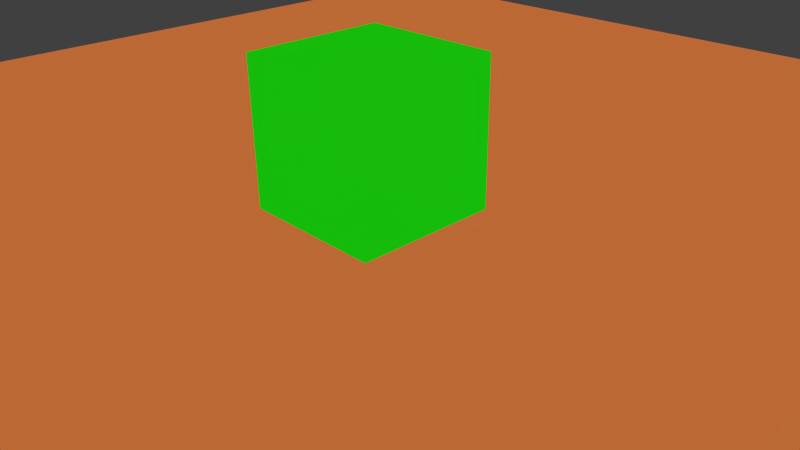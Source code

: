 # Source: constraints.blend  (saved by Blender 2.76.0; exported with 4.5.12 LTS)
import bpy
from mathutils import Matrix  # noqa: F401  (used for matrix-valued properties, if any)

bpy.ops.wm.read_factory_settings(use_empty=True)
scene = bpy.context.scene
scene.name = 'Scene'

# ---- collections
col_collection_1 = bpy.data.collections.new('Collection 1'); scene.collection.children.link(col_collection_1)

# ---- materials (node trees are filled in below, after node groups)
mat_material_004 = bpy.data.materials.new('Material.004')
mat_material_004.alpha_threshold = 0.0
mat_material_004.roughness = 0.5
mat_material_005 = bpy.data.materials.new('Material.005')
mat_material_005.alpha_threshold = 0.0
mat_material_005.roughness = 0.5
mat_material_003 = bpy.data.materials.new('Material.003')
mat_material_003.alpha_threshold = 0.0
mat_material_003.roughness = 0.5

# ---- node groups
ng_common_matdefs_misc_unshaded_j3md__jme = bpy.data.node_groups.new('!Common/MatDefs/Misc/Unshaded.j3md; JME', 'ShaderNodeTree')
_s = ng_common_matdefs_misc_unshaded_j3md__jme.interface.new_socket(name='Surface', in_out='OUTPUT', socket_type='NodeSocketShader')
_s = ng_common_matdefs_misc_unshaded_j3md__jme.interface.new_socket(name='!ColorMap', in_out='INPUT', socket_type='NodeSocketColor')
_s.default_value = (1.0, 1.0, 1.0, 1.0)
_s = ng_common_matdefs_misc_unshaded_j3md__jme.interface.new_socket(name='ColorMapAlpha', in_out='INPUT', socket_type='NodeSocketFloat')
_s.subtype = 'FACTOR'
_s.default_value = 1.0
_s.min_value = 0.0
_s.max_value = 1.0
_s = ng_common_matdefs_misc_unshaded_j3md__jme.interface.new_socket(name='!Color', in_out='INPUT', socket_type='NodeSocketColor')
_s.default_value = (1.0, 1.0, 1.0, 1.0)
_s = ng_common_matdefs_misc_unshaded_j3md__jme.interface.new_socket(name='!LightMap', in_out='INPUT', socket_type='NodeSocketColor')
_s.default_value = (1.0, 1.0, 1.0, 1.0)
_s = ng_common_matdefs_misc_unshaded_j3md__jme.interface.new_socket(name='!GlowMap', in_out='INPUT', socket_type='NodeSocketColor')
_s = ng_common_matdefs_misc_unshaded_j3md__jme.interface.new_socket(name='!GlowColor', in_out='INPUT', socket_type='NodeSocketColor')
_s = ng_common_matdefs_misc_unshaded_j3md__jme.interface.new_socket(name='!RenderBucket', in_out='INPUT', socket_type='NodeSocketFloat')
_N = ng_common_matdefs_misc_unshaded_j3md__jme.nodes; _L = ng_common_matdefs_misc_unshaded_j3md__jme.links
n0 = _N.new('ShaderNodeMix'); n0.name = 'Mix'; n0.location = (-137, -8)
n0.data_type = 'RGBA'
n0.blend_type = 'MULTIPLY'
n0.inputs[0].default_value = 1.0
n1 = _N.new('ShaderNodeEmission'); n1.name = 'Emission'; n1.location = (81, -11)
n2 = _N.new('ShaderNodeMixShader'); n2.name = 'Mix Shader.001'; n2.location = (867, -107)
n3 = _N.new('ShaderNodeMix'); n3.name = 'Mix.002'; n3.location = (-132, -379)
n3.data_type = 'RGBA'
n3.blend_type = 'MULTIPLY'
n3.inputs[0].default_value = 1.0
n4 = _N.new('ShaderNodeBsdfTransparent'); n4.name = 'Transparent BSDF'; n4.location = (628, 31)
n4.inputs[0].default_value = (1.0, 1.0, 1.0, 0.0)
n5 = _N.new('ShaderNodeEmission'); n5.name = 'Emission.001'; n5.location = (200, -387)
n6 = _N.new('ShaderNodeMix'); n6.name = 'Mix.001'; n6.location = (-346, -18)
n6.data_type = 'RGBA'
n6.blend_type = 'MULTIPLY'
n6.inputs[0].default_value = 1.0
n7 = _N.new('ShaderNodeLightPath'); n7.name = 'Light Path'; n7.location = (284, 172)
n8 = _N.new('ShaderNodeMixShader'); n8.name = 'Mix Shader'; n8.location = (486, 132)
n9 = _N.new('NodeGroupInput'); n9.name = 'Group Input'; n9.location = (-727, -111)
n10 = _N.new('ShaderNodeAddShader'); n10.name = 'Add Shader'; n10.location = (1115, -220)
n10.width = 164
n11 = _N.new('NodeGroupOutput'); n11.name = 'Group Output'; n11.location = (1384, -226)
n11.width = 138
_L.new(n1.outputs[0], n8.inputs[2])
_L.new(n9.outputs[3], n0.inputs[7])
_L.new(n9.outputs[0], n6.inputs[6])
_L.new(n0.outputs[2], n1.inputs[0])
_L.new(n9.outputs[2], n6.inputs[7])
_L.new(n4.outputs[0], n2.inputs[1])
_L.new(n9.outputs[1], n2.inputs[0])
_L.new(n3.outputs[2], n5.inputs[0])
_L.new(n5.outputs[0], n10.inputs[1])
_L.new(n8.outputs[0], n2.inputs[2])
_L.new(n6.outputs[2], n0.inputs[6])
_L.new(n7.outputs[0], n8.inputs[0])
_L.new(n2.outputs[0], n10.inputs[0])
_L.new(n10.outputs[0], n11.inputs[0])
_L.new(n9.outputs[4], n3.inputs[7])
_L.new(n9.outputs[5], n3.inputs[6])
n11.is_active_output = True

# ---- material node trees
mat_material_004.use_nodes = True; mat_material_004.node_tree.nodes.clear()
_N = mat_material_004.node_tree.nodes; _L = mat_material_004.node_tree.links
n0 = _N.new('ShaderNodeOutputMaterial'); n0.name = 'Material Output'; n0.location = (460, 300)
n1 = _N.new('ShaderNodeGroup'); n1.name = 'Group'; n1.location = (240, 348)
n1.node_tree = ng_common_matdefs_misc_unshaded_j3md__jme
n1.inputs[0].default_value = (1.0, 1.0, 1.0, 1.0)
n1.inputs[1].default_value = 1.0
n1.inputs[3].default_value = (1.0, 1.0, 1.0, 1.0)
n1.inputs[4].default_value = (0.0, 0.0, 0.0, 1.0)
n1.inputs[5].default_value = (0.0, 0.0, 0.0, 1.0)
n1.inputs[6].default_value = 0.0
n2 = _N.new('ShaderNodeRGB'); n2.name = 'RGB'; n2.location = (-46, 223)
n2.outputs[0].default_value = (0.5, 0.0127, 0.02155, 1.0)
_L.new(n1.outputs[0], n0.inputs[0])
_L.new(n2.outputs[0], n1.inputs[2])
n0.is_active_output = True
mat_material_005.use_nodes = True; mat_material_005.node_tree.nodes.clear()
_N = mat_material_005.node_tree.nodes; _L = mat_material_005.node_tree.links
n0 = _N.new('ShaderNodeOutputMaterial'); n0.name = 'Material Output'; n0.location = (493, 328)
n1 = _N.new('ShaderNodeGroup'); n1.name = 'Group'; n1.location = (293, 341)
n1.node_tree = ng_common_matdefs_misc_unshaded_j3md__jme
n1.inputs[0].default_value = (1.0, 1.0, 1.0, 1.0)
n1.inputs[1].default_value = 1.0
n1.inputs[3].default_value = (1.0, 1.0, 1.0, 1.0)
n1.inputs[4].default_value = (0.0, 0.0, 0.0, 1.0)
n1.inputs[5].default_value = (0.0, 0.0, 0.0, 1.0)
n1.inputs[6].default_value = 0.0
n2 = _N.new('ShaderNodeRGB'); n2.name = 'RGB'; n2.location = (101, 260)
n2.outputs[0].default_value = (0.5, 0.1401, 0.0357, 1.0)
_L.new(n1.outputs[0], n0.inputs[0])
_L.new(n2.outputs[0], n1.inputs[2])
n0.is_active_output = True
mat_material_003.use_nodes = True; mat_material_003.node_tree.nodes.clear()
_N = mat_material_003.node_tree.nodes; _L = mat_material_003.node_tree.links
n0 = _N.new('ShaderNodeOutputMaterial'); n0.name = 'Material Output'; n0.location = (577, 292)
n1 = _N.new('ShaderNodeGroup'); n1.name = 'Group'; n1.location = (269, 336)
n1.node_tree = ng_common_matdefs_misc_unshaded_j3md__jme
n1.inputs[0].default_value = (1.0, 1.0, 1.0, 1.0)
n1.inputs[1].default_value = 1.0
n1.inputs[3].default_value = (1.0, 1.0, 1.0, 1.0)
n1.inputs[4].default_value = (0.0, 0.0, 0.0, 1.0)
n1.inputs[5].default_value = (0.0, 0.0, 0.0, 1.0)
n1.inputs[6].default_value = 0.0
n2 = _N.new('ShaderNodeRGB'); n2.name = 'RGB'; n2.location = (5, 346)
n2.outputs[0].default_value = (0.007755, 0.5, 0.00348, 1.0)
_L.new(n1.outputs[0], n0.inputs[0])
_L.new(n2.outputs[0], n1.inputs[2])
n0.is_active_output = True

# ---- world
world_world = bpy.data.worlds.new('World'); scene.world = world_world
world_world.color = (0.05088, 0.05088, 0.05088)
world_world.use_sun_shadow = False
world_world.sun_shadow_jitter_overblur = 0.0
world_world.cycles.sampling_method = 'MANUAL'
world_world.cycles.sample_map_resolution = 256

# ---- cameras
cam_camera = bpy.data.cameras.new('Camera')
cam_camera.clip_end = 100.0
cam_camera.lens = 35.0
cam_camera.sensor_width = 32.0
cam_camera.sensor_height = 18.0
cam_camera.ortho_scale = 7.314
cam_camera.dof.focus_distance = 0.0

# ---- lights
light_lamp = bpy.data.lights.new('Lamp', 'POINT')
light_lamp.transmission_factor = 0.0
light_lamp.cutoff_distance = 30.0
light_lamp.energy = 100.0
light_lamp.shadow_buffer_clip_start = 1.001
light_lamp.shadow_soft_size = 0.1
light_lamp.shadow_maximum_resolution = 0.006
light_lamp.use_absolute_resolution = True
light_lamp.cycles.use_multiple_importance_sampling = False

# ---- meshes
me_cone = bpy.data.meshes.new('Cone')
me_cone.from_pydata([(0.0, 1.0, -1.0), (0.0, 0.0, 1.0), (0.1951, 0.9808, -1.0), (0.3827, 0.9239, -1.0), (0.5556, 0.8315, -1.0), (0.7071, 0.7071, -1.0), (0.8315, 0.5556, -1.0), (0.9239, 0.3827, -1.0), (0.9808, 0.1951, -1.0), (1.0, 7.55e-08, -1.0), (0.9808, -0.1951, -1.0), (0.9239, -0.3827, -1.0), (0.8315, -0.5556, -1.0), (0.7071, -0.7071, -1.0), (0.5556, -0.8315, -1.0), (0.3827, -0.9239, -1.0), (0.1951, -0.9808, -1.0), (-3.258e-07, -1.0, -1.0), (-0.1951, -0.9808, -1.0), (-0.3827, -0.9239, -1.0), (-0.5556, -0.8315, -1.0), (-0.7071, -0.7071, -1.0), (-0.8315, -0.5556, -1.0), (-0.9239, -0.3827, -1.0), (-0.9808, -0.1951, -1.0), (-1.0, 9.656e-07, -1.0), (-0.9808, 0.1951, -1.0), (-0.9239, 0.3827, -1.0), (-0.8315, 0.5556, -1.0), (-0.7071, 0.7071, -1.0), (-0.5556, 0.8315, -1.0), (-0.3827, 0.9239, -1.0), (-0.1951, 0.9808, -1.0)], [], [(31, 1, 32), (0, 1, 2), (30, 1, 31), (29, 1, 30), (28, 1, 29), (27, 1, 28), (26, 1, 27), (25, 1, 26), (24, 1, 25), (23, 1, 24), (22, 1, 23), (21, 1, 22), (20, 1, 21), (19, 1, 20), (18, 1, 19), (17, 1, 18), (16, 1, 17), (15, 1, 16), (14, 1, 15), (13, 1, 14), (12, 1, 13), (11, 1, 12), (10, 1, 11), (9, 1, 10), (8, 1, 9), (7, 1, 8), (6, 1, 7), (5, 1, 6), (4, 1, 5), (3, 1, 4), (32, 1, 0), (2, 1, 3), (0, 2, 3, 4, 5, 6, 7, 8, 9, 10, 11, 12, 13, 14, 15, 16, 17, 18, 19, 20, 21, 22, 23, 24, 25, 26, 27, 28, 29, 30, 31, 32)])
me_cone.materials.append(mat_material_004)
me_cone.use_remesh_preserve_volume = False
me_cone.use_remesh_preserve_attributes = False
me_cone.use_mirror_vertex_groups = False
me_cone.update()
me_plane = bpy.data.meshes.new('Plane')
me_plane.from_pydata([(-1.0, -1.0, 0.0), (1.0, -1.0, 0.0), (-1.0, 1.0, 0.0), (1.0, 1.0, 0.0)], [], [(0, 1, 3, 2)])
me_plane.materials.append(mat_material_005)
me_plane.use_remesh_preserve_volume = False
me_plane.use_remesh_preserve_attributes = False
me_plane.use_mirror_vertex_groups = False
me_plane.update()
me_cube = bpy.data.meshes.new('Cube')
me_cube.from_pydata([(1.0, 1.0, -1.0), (1.0, -1.0, -1.0), (-1.0, -1.0, -1.0), (-1.0, 1.0, -1.0), (1.0, 1.0, 1.0), (1.0, -1.0, 1.0), (-1.0, -1.0, 1.0), (-1.0, 1.0, 1.0)], [], [(0, 1, 2, 3), (4, 7, 6, 5), (0, 4, 5, 1), (1, 5, 6, 2), (2, 6, 7, 3), (4, 0, 3, 7)])
me_cube.materials.append(mat_material_003)
me_cube.use_remesh_preserve_volume = False
me_cube.use_remesh_preserve_attributes = False
me_cube.use_mirror_vertex_groups = False
me_cube.update()

# ---- objects
ob_cone = bpy.data.objects.new('Cone', me_cone)
ob_plane = bpy.data.objects.new('Plane', me_plane)
ob_cube = bpy.data.objects.new('Cube', me_cube)
ob_lamp = bpy.data.objects.new('Lamp', light_lamp)
ob_camera = bpy.data.objects.new('Camera', cam_camera)

# ---- transforms, parenting, visibility, modifiers, constraints
ob_cone.location = (0.1219, 0.2397, 5.899)
ob_cone.lineart.crease_threshold = 0.0
ob_plane.location = (0.0, 0.0, 0.0)
ob_plane.scale = (-12.57, -12.57, -12.57)
ob_plane.lineart.crease_threshold = 0.0
ob_cube.location = (0.0, 0.0, 1.645)
ob_cube.lock_rotations_4d = False
ob_cube.empty_display_type = 'ARROWS'
ob_cube.lineart.crease_threshold = 0.0
ob_lamp.location = (4.076, 1.005, 5.904)
ob_lamp.rotation_euler = (0.6503, 0.05522, 1.866)
ob_lamp.lock_rotations_4d = False
ob_lamp.empty_display_type = 'ARROWS'
ob_lamp.color = (0.0, 0.0, 0.0, 0.0)
ob_lamp.lineart.crease_threshold = 0.0
ob_camera.location = (7.481, -6.508, 5.344)
ob_camera.rotation_euler = (1.109, 0.01082, 0.8149)
ob_camera.lock_rotations_4d = False
ob_camera.empty_display_type = 'ARROWS'
ob_camera.color = (0.0, 0.0, 0.0, 0.0)
ob_camera.display_type = 'WIRE'
ob_camera.lineart.crease_threshold = 0.0

# ---- collection membership
col_collection_1.objects.link(ob_cone)
col_collection_1.objects.link(ob_plane)
col_collection_1.objects.link(ob_cube)
col_collection_1.objects.link(ob_lamp)
col_collection_1.objects.link(ob_camera)

# ---- scene / render settings (as saved in the file)
scene.camera = ob_camera
scene.frame_start = 1; scene.frame_end = 250; scene.frame_set(147)
scene.render.engine = 'CYCLES'
scene.render.resolution_percentage = 50
scene.render.dither_intensity = 0.0
scene.cycles.use_denoising = False
scene.cycles.samples = 10
scene.cycles.sampling_pattern = 'TABULATED_SOBOL'
scene.cycles.light_sampling_threshold = 0.0
scene.cycles.use_adaptive_sampling = False
scene.cycles.use_light_tree = False
scene.cycles.blur_glossy = 0.0
scene.cycles.pixel_filter_type = 'GAUSSIAN'
scene.cycles.sample_clamp_indirect = 0.0
scene.view_settings.view_transform = 'Standard'
bpy.context.view_layer.update()
